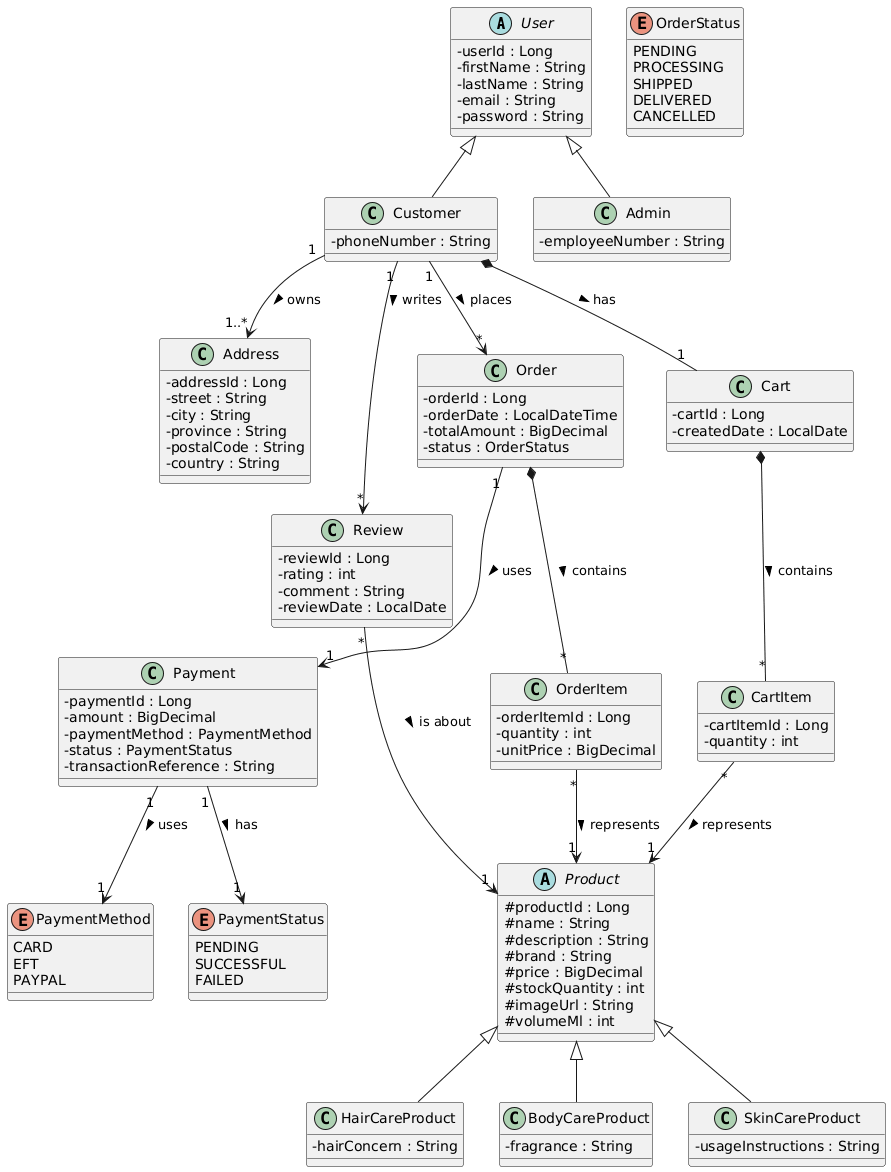

The diagram above was rendered by PlantUML. Its source (embedded in the PNG):
@startuml
skinparam classAttributeIconSize 0

' --- Abstract Classes ---
abstract class User {
  - userId : Long
  - firstName : String
  - lastName : String
  - email : String
  - password : String
}

abstract class Product {
  # productId : Long
  # name : String
  # description : String
  # brand : String
  # price : BigDecimal
  # stockQuantity : int
  # imageUrl : String
  # volumeMl : int
}

' --- Concrete Users ---
class Customer {
  - phoneNumber : String
}

class Admin {
  - employeeNumber : String
}

User <|-- Customer
User <|-- Admin

' --- Concrete Products ---
class HairCareProduct {
  - hairConcern : String
}

class BodyCareProduct {
  - fragrance : String
}

class SkinCareProduct {
  - usageInstructions : String
}

Product <|-- HairCareProduct
Product <|-- BodyCareProduct
Product <|-- SkinCareProduct

' --- Core Domain Entities ---
class Address {
  - addressId : Long
  - street : String
  - city : String
  - province : String
  - postalCode : String
  - country : String
}

class Cart {
  - cartId : Long
  - createdDate : LocalDate
}

class CartItem {
  - cartItemId : Long
  - quantity : int
}

class Order {
  - orderId : Long
  - orderDate : LocalDateTime
  - totalAmount : BigDecimal
  - status : OrderStatus
}

class OrderItem {
  - orderItemId : Long
  - quantity : int
  - unitPrice : BigDecimal
}

class Payment {
  - paymentId : Long
  - amount : BigDecimal
  - paymentMethod : PaymentMethod
  - status : PaymentStatus
  - transactionReference : String
}

class Review {
  - reviewId : Long
  - rating : int
  - comment : String
  - reviewDate : LocalDate
}

' --- Enums ---
enum OrderStatus {
  PENDING
  PROCESSING
  SHIPPED
  DELIVERED
  CANCELLED
}

enum PaymentStatus {
  PENDING
  SUCCESSFUL
  FAILED
}

enum PaymentMethod {
  CARD
  EFT
  PAYPAL
}

' --- Relationships ---

' User & Customer Relationships
Customer "1" --> "1..*" Address : owns >
Customer *-- "1" Cart : has >
Customer "1" --> "*" Order : places >
Customer "1" --> "*" Review : writes >

' Cart Relationships
Cart *-- "*" CartItem : contains >
CartItem "*" --> "1" Product : represents >

' Order Relationships
Order *-- "*" OrderItem : contains >
OrderItem "*" --> "1" Product : represents >
Order "1" --> "1" Payment : uses >

' Payment Relationships
Payment "1" --> "1" PaymentStatus : has >
Payment "1" --> "1" PaymentMethod : uses >

' Review Relationships
Review "*" --> "1" Product : is about >
@enduml